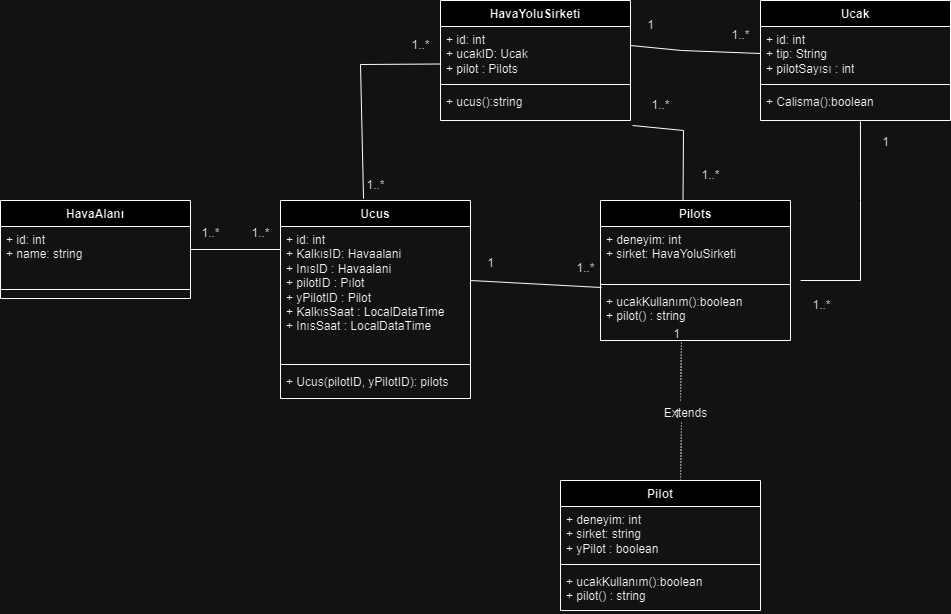

The diagram above was exported from draw.io. Its source (the exported page's mxGraphModel, read from the mxfile embedded in the PNG):
<mxGraphModel dx="1434" dy="758" grid="1" gridSize="10" guides="1" tooltips="1" connect="1" arrows="1" fold="1" page="1" pageScale="1" pageWidth="827" pageHeight="1169" math="0" shadow="0">
  <root>
    <mxCell id="0" />
    <mxCell id="1" parent="0" />
    <mxCell id="Iu7kBV_Y9KcYV4q4U3Mq-3" value="Ucus" style="swimlane;fontStyle=1;align=center;verticalAlign=top;childLayout=stackLayout;horizontal=1;startSize=26;horizontalStack=0;resizeParent=1;resizeParentMax=0;resizeLast=0;collapsible=1;marginBottom=0;whiteSpace=wrap;html=1;" vertex="1" parent="1">
      <mxGeometry x="280" y="280" width="190" height="198" as="geometry" />
    </mxCell>
    <mxCell id="Iu7kBV_Y9KcYV4q4U3Mq-4" value="+ id: int&lt;br&gt;+ KalkısID: Havaalani&lt;br&gt;+ InısID : Havaalani&lt;br&gt;+ pilotID : Pılot&lt;br&gt;+ yPilotID : Pilot&lt;br&gt;+ KalkısSaat : LocalDataTime&lt;br&gt;+ InısSaat : LocalDataTime" style="text;strokeColor=none;fillColor=none;align=left;verticalAlign=top;spacingLeft=4;spacingRight=4;overflow=hidden;rotatable=0;points=[[0,0.5],[1,0.5]];portConstraint=eastwest;whiteSpace=wrap;html=1;" vertex="1" parent="Iu7kBV_Y9KcYV4q4U3Mq-3">
      <mxGeometry y="26" width="190" height="134" as="geometry" />
    </mxCell>
    <mxCell id="Iu7kBV_Y9KcYV4q4U3Mq-5" value="" style="line;strokeWidth=1;fillColor=none;align=left;verticalAlign=middle;spacingTop=-1;spacingLeft=3;spacingRight=3;rotatable=0;labelPosition=right;points=[];portConstraint=eastwest;strokeColor=inherit;" vertex="1" parent="Iu7kBV_Y9KcYV4q4U3Mq-3">
      <mxGeometry y="160" width="190" height="8" as="geometry" />
    </mxCell>
    <mxCell id="Iu7kBV_Y9KcYV4q4U3Mq-6" value="+ Ucus(pilotID, yPilotID): pilots" style="text;strokeColor=none;fillColor=none;align=left;verticalAlign=top;spacingLeft=4;spacingRight=4;overflow=hidden;rotatable=0;points=[[0,0.5],[1,0.5]];portConstraint=eastwest;whiteSpace=wrap;html=1;" vertex="1" parent="Iu7kBV_Y9KcYV4q4U3Mq-3">
      <mxGeometry y="168" width="190" height="30" as="geometry" />
    </mxCell>
    <mxCell id="Iu7kBV_Y9KcYV4q4U3Mq-10" value="HavaAlanı" style="swimlane;fontStyle=1;align=center;verticalAlign=top;childLayout=stackLayout;horizontal=1;startSize=26;horizontalStack=0;resizeParent=1;resizeParentMax=0;resizeLast=0;collapsible=1;marginBottom=0;whiteSpace=wrap;html=1;" vertex="1" parent="1">
      <mxGeometry y="280" width="190" height="98" as="geometry" />
    </mxCell>
    <mxCell id="Iu7kBV_Y9KcYV4q4U3Mq-11" value="+ id: int&lt;br&gt;+ name: string" style="text;strokeColor=none;fillColor=none;align=left;verticalAlign=top;spacingLeft=4;spacingRight=4;overflow=hidden;rotatable=0;points=[[0,0.5],[1,0.5]];portConstraint=eastwest;whiteSpace=wrap;html=1;" vertex="1" parent="Iu7kBV_Y9KcYV4q4U3Mq-10">
      <mxGeometry y="26" width="190" height="54" as="geometry" />
    </mxCell>
    <mxCell id="Iu7kBV_Y9KcYV4q4U3Mq-12" value="" style="line;strokeWidth=1;fillColor=none;align=left;verticalAlign=middle;spacingTop=-1;spacingLeft=3;spacingRight=3;rotatable=0;labelPosition=right;points=[];portConstraint=eastwest;strokeColor=inherit;" vertex="1" parent="Iu7kBV_Y9KcYV4q4U3Mq-10">
      <mxGeometry y="80" width="190" height="18" as="geometry" />
    </mxCell>
    <mxCell id="Iu7kBV_Y9KcYV4q4U3Mq-14" value="" style="line;strokeWidth=1;fillColor=none;align=left;verticalAlign=middle;spacingTop=-1;spacingLeft=3;spacingRight=3;rotatable=0;labelPosition=right;points=[];portConstraint=eastwest;strokeColor=inherit;" vertex="1" parent="1">
      <mxGeometry x="190" y="325" width="90" height="8" as="geometry" />
    </mxCell>
    <mxCell id="Iu7kBV_Y9KcYV4q4U3Mq-15" value="1..*" style="text;html=1;align=center;verticalAlign=middle;resizable=0;points=[];autosize=1;strokeColor=none;fillColor=none;" vertex="1" parent="1">
      <mxGeometry x="190" y="298" width="40" height="30" as="geometry" />
    </mxCell>
    <mxCell id="Iu7kBV_Y9KcYV4q4U3Mq-16" value="1..*" style="text;html=1;align=center;verticalAlign=middle;resizable=0;points=[];autosize=1;strokeColor=none;fillColor=none;" vertex="1" parent="1">
      <mxGeometry x="240" y="298" width="40" height="30" as="geometry" />
    </mxCell>
    <mxCell id="Iu7kBV_Y9KcYV4q4U3Mq-17" value="Pilots" style="swimlane;fontStyle=1;align=center;verticalAlign=top;childLayout=stackLayout;horizontal=1;startSize=26;horizontalStack=0;resizeParent=1;resizeParentMax=0;resizeLast=0;collapsible=1;marginBottom=0;whiteSpace=wrap;html=1;" vertex="1" parent="1">
      <mxGeometry x="600" y="280" width="190" height="140" as="geometry" />
    </mxCell>
    <mxCell id="Iu7kBV_Y9KcYV4q4U3Mq-18" value="+ deneyim: int&lt;br&gt;+ sirket: HavaYoluSirketi" style="text;strokeColor=none;fillColor=none;align=left;verticalAlign=top;spacingLeft=4;spacingRight=4;overflow=hidden;rotatable=0;points=[[0,0.5],[1,0.5]];portConstraint=eastwest;whiteSpace=wrap;html=1;" vertex="1" parent="Iu7kBV_Y9KcYV4q4U3Mq-17">
      <mxGeometry y="26" width="190" height="54" as="geometry" />
    </mxCell>
    <mxCell id="Iu7kBV_Y9KcYV4q4U3Mq-19" value="" style="line;strokeWidth=1;fillColor=none;align=left;verticalAlign=middle;spacingTop=-1;spacingLeft=3;spacingRight=3;rotatable=0;labelPosition=right;points=[];portConstraint=eastwest;strokeColor=inherit;" vertex="1" parent="Iu7kBV_Y9KcYV4q4U3Mq-17">
      <mxGeometry y="80" width="190" height="8" as="geometry" />
    </mxCell>
    <mxCell id="Iu7kBV_Y9KcYV4q4U3Mq-20" value="+ ucakKullanım():boolean&lt;br&gt;+ pilot() : string" style="text;strokeColor=none;fillColor=none;align=left;verticalAlign=top;spacingLeft=4;spacingRight=4;overflow=hidden;rotatable=0;points=[[0,0.5],[1,0.5]];portConstraint=eastwest;whiteSpace=wrap;html=1;" vertex="1" parent="Iu7kBV_Y9KcYV4q4U3Mq-17">
      <mxGeometry y="88" width="190" height="52" as="geometry" />
    </mxCell>
    <mxCell id="Iu7kBV_Y9KcYV4q4U3Mq-21" value="Pilot" style="swimlane;fontStyle=1;align=center;verticalAlign=top;childLayout=stackLayout;horizontal=1;startSize=26;horizontalStack=0;resizeParent=1;resizeParentMax=0;resizeLast=0;collapsible=1;marginBottom=0;whiteSpace=wrap;html=1;" vertex="1" parent="1">
      <mxGeometry x="560" y="560" width="200" height="130" as="geometry" />
    </mxCell>
    <mxCell id="Iu7kBV_Y9KcYV4q4U3Mq-22" value="+ deneyim: int&lt;br&gt;+ sirket: string&lt;br&gt;+ yPilot : boolean" style="text;strokeColor=none;fillColor=none;align=left;verticalAlign=top;spacingLeft=4;spacingRight=4;overflow=hidden;rotatable=0;points=[[0,0.5],[1,0.5]];portConstraint=eastwest;whiteSpace=wrap;html=1;" vertex="1" parent="Iu7kBV_Y9KcYV4q4U3Mq-21">
      <mxGeometry y="26" width="200" height="54" as="geometry" />
    </mxCell>
    <mxCell id="Iu7kBV_Y9KcYV4q4U3Mq-23" value="" style="line;strokeWidth=1;fillColor=none;align=left;verticalAlign=middle;spacingTop=-1;spacingLeft=3;spacingRight=3;rotatable=0;labelPosition=right;points=[];portConstraint=eastwest;strokeColor=inherit;" vertex="1" parent="Iu7kBV_Y9KcYV4q4U3Mq-21">
      <mxGeometry y="80" width="200" height="8" as="geometry" />
    </mxCell>
    <mxCell id="Iu7kBV_Y9KcYV4q4U3Mq-24" value="+ ucakKullanım():boolean&lt;br style=&quot;border-color: var(--border-color);&quot;&gt;+ pilot() : string" style="text;strokeColor=none;fillColor=none;align=left;verticalAlign=top;spacingLeft=4;spacingRight=4;overflow=hidden;rotatable=0;points=[[0,0.5],[1,0.5]];portConstraint=eastwest;whiteSpace=wrap;html=1;" vertex="1" parent="Iu7kBV_Y9KcYV4q4U3Mq-21">
      <mxGeometry y="88" width="200" height="42" as="geometry" />
    </mxCell>
    <mxCell id="Iu7kBV_Y9KcYV4q4U3Mq-34" value="" style="endArrow=none;html=1;rounded=0;dashed=1;dashPattern=1 2;entryX=0.426;entryY=1.038;entryDx=0;entryDy=0;entryPerimeter=0;" edge="1" parent="1" target="Iu7kBV_Y9KcYV4q4U3Mq-20">
      <mxGeometry relative="1" as="geometry">
        <mxPoint x="680" y="480" as="sourcePoint" />
        <mxPoint x="730" y="500" as="targetPoint" />
      </mxGeometry>
    </mxCell>
    <mxCell id="Iu7kBV_Y9KcYV4q4U3Mq-35" value="1" style="resizable=0;html=1;whiteSpace=wrap;align=right;verticalAlign=bottom;" connectable="0" vertex="1" parent="Iu7kBV_Y9KcYV4q4U3Mq-34">
      <mxGeometry x="1" relative="1" as="geometry" />
    </mxCell>
    <mxCell id="Iu7kBV_Y9KcYV4q4U3Mq-36" value="Extends" style="text;html=1;align=center;verticalAlign=middle;resizable=0;points=[];autosize=1;strokeColor=none;fillColor=none;" vertex="1" parent="1">
      <mxGeometry x="650" y="478" width="70" height="30" as="geometry" />
    </mxCell>
    <mxCell id="Iu7kBV_Y9KcYV4q4U3Mq-39" value="" style="endArrow=none;html=1;rounded=0;dashed=1;dashPattern=1 2;entryX=0.426;entryY=1.038;entryDx=0;entryDy=0;entryPerimeter=0;" edge="1" parent="1">
      <mxGeometry relative="1" as="geometry">
        <mxPoint x="680" y="560" as="sourcePoint" />
        <mxPoint x="681" y="502" as="targetPoint" />
      </mxGeometry>
    </mxCell>
    <mxCell id="Iu7kBV_Y9KcYV4q4U3Mq-40" value="1" style="resizable=0;html=1;whiteSpace=wrap;align=right;verticalAlign=bottom;" connectable="0" vertex="1" parent="Iu7kBV_Y9KcYV4q4U3Mq-39">
      <mxGeometry x="1" relative="1" as="geometry" />
    </mxCell>
    <mxCell id="Iu7kBV_Y9KcYV4q4U3Mq-41" value="HavaYoluSirketi" style="swimlane;fontStyle=1;align=center;verticalAlign=top;childLayout=stackLayout;horizontal=1;startSize=26;horizontalStack=0;resizeParent=1;resizeParentMax=0;resizeLast=0;collapsible=1;marginBottom=0;whiteSpace=wrap;html=1;" vertex="1" parent="1">
      <mxGeometry x="440" y="80" width="190" height="120" as="geometry" />
    </mxCell>
    <mxCell id="Iu7kBV_Y9KcYV4q4U3Mq-42" value="+ id: int&lt;br&gt;+ ucakID: Ucak&lt;br&gt;+ pilot : Pilots" style="text;strokeColor=none;fillColor=none;align=left;verticalAlign=top;spacingLeft=4;spacingRight=4;overflow=hidden;rotatable=0;points=[[0,0.5],[1,0.5]];portConstraint=eastwest;whiteSpace=wrap;html=1;" vertex="1" parent="Iu7kBV_Y9KcYV4q4U3Mq-41">
      <mxGeometry y="26" width="190" height="54" as="geometry" />
    </mxCell>
    <mxCell id="Iu7kBV_Y9KcYV4q4U3Mq-43" value="" style="line;strokeWidth=1;fillColor=none;align=left;verticalAlign=middle;spacingTop=-1;spacingLeft=3;spacingRight=3;rotatable=0;labelPosition=right;points=[];portConstraint=eastwest;strokeColor=inherit;" vertex="1" parent="Iu7kBV_Y9KcYV4q4U3Mq-41">
      <mxGeometry y="80" width="190" height="8" as="geometry" />
    </mxCell>
    <mxCell id="Iu7kBV_Y9KcYV4q4U3Mq-44" value="+ ucus():string" style="text;strokeColor=none;fillColor=none;align=left;verticalAlign=top;spacingLeft=4;spacingRight=4;overflow=hidden;rotatable=0;points=[[0,0.5],[1,0.5]];portConstraint=eastwest;whiteSpace=wrap;html=1;" vertex="1" parent="Iu7kBV_Y9KcYV4q4U3Mq-41">
      <mxGeometry y="88" width="190" height="32" as="geometry" />
    </mxCell>
    <mxCell id="Iu7kBV_Y9KcYV4q4U3Mq-46" value="Ucak" style="swimlane;fontStyle=1;align=center;verticalAlign=top;childLayout=stackLayout;horizontal=1;startSize=26;horizontalStack=0;resizeParent=1;resizeParentMax=0;resizeLast=0;collapsible=1;marginBottom=0;whiteSpace=wrap;html=1;" vertex="1" parent="1">
      <mxGeometry x="760" y="80" width="190" height="120" as="geometry" />
    </mxCell>
    <mxCell id="Iu7kBV_Y9KcYV4q4U3Mq-47" value="+ id: int&lt;br&gt;+ tip: String&lt;br&gt;+ pilotSayısı : int" style="text;strokeColor=none;fillColor=none;align=left;verticalAlign=top;spacingLeft=4;spacingRight=4;overflow=hidden;rotatable=0;points=[[0,0.5],[1,0.5]];portConstraint=eastwest;whiteSpace=wrap;html=1;" vertex="1" parent="Iu7kBV_Y9KcYV4q4U3Mq-46">
      <mxGeometry y="26" width="190" height="54" as="geometry" />
    </mxCell>
    <mxCell id="Iu7kBV_Y9KcYV4q4U3Mq-48" value="" style="line;strokeWidth=1;fillColor=none;align=left;verticalAlign=middle;spacingTop=-1;spacingLeft=3;spacingRight=3;rotatable=0;labelPosition=right;points=[];portConstraint=eastwest;strokeColor=inherit;" vertex="1" parent="Iu7kBV_Y9KcYV4q4U3Mq-46">
      <mxGeometry y="80" width="190" height="8" as="geometry" />
    </mxCell>
    <mxCell id="Iu7kBV_Y9KcYV4q4U3Mq-49" value="+ Calisma():boolean" style="text;strokeColor=none;fillColor=none;align=left;verticalAlign=top;spacingLeft=4;spacingRight=4;overflow=hidden;rotatable=0;points=[[0,0.5],[1,0.5]];portConstraint=eastwest;whiteSpace=wrap;html=1;" vertex="1" parent="Iu7kBV_Y9KcYV4q4U3Mq-46">
      <mxGeometry y="88" width="190" height="32" as="geometry" />
    </mxCell>
    <mxCell id="Iu7kBV_Y9KcYV4q4U3Mq-54" value="" style="endArrow=none;html=1;rounded=0;entryX=0.005;entryY=-0.019;entryDx=0;entryDy=0;entryPerimeter=0;" edge="1" parent="1" target="Iu7kBV_Y9KcYV4q4U3Mq-20">
      <mxGeometry relative="1" as="geometry">
        <mxPoint x="470" y="360" as="sourcePoint" />
        <mxPoint x="630" y="360" as="targetPoint" />
      </mxGeometry>
    </mxCell>
    <mxCell id="Iu7kBV_Y9KcYV4q4U3Mq-55" value="1" style="text;html=1;align=center;verticalAlign=middle;resizable=0;points=[];autosize=1;strokeColor=none;fillColor=none;" vertex="1" parent="1">
      <mxGeometry x="475" y="328" width="30" height="30" as="geometry" />
    </mxCell>
    <mxCell id="Iu7kBV_Y9KcYV4q4U3Mq-56" value="1..*" style="text;html=1;align=center;verticalAlign=middle;resizable=0;points=[];autosize=1;strokeColor=none;fillColor=none;" vertex="1" parent="1">
      <mxGeometry x="565" y="333" width="40" height="30" as="geometry" />
    </mxCell>
    <mxCell id="Iu7kBV_Y9KcYV4q4U3Mq-57" value="" style="endArrow=none;html=1;rounded=0;entryX=0.005;entryY=-0.019;entryDx=0;entryDy=0;entryPerimeter=0;exitX=0.437;exitY=-0.01;exitDx=0;exitDy=0;exitPerimeter=0;" edge="1" parent="1" source="Iu7kBV_Y9KcYV4q4U3Mq-3">
      <mxGeometry relative="1" as="geometry">
        <mxPoint x="309.5" y="136.5" as="sourcePoint" />
        <mxPoint x="440.5" y="143.5" as="targetPoint" />
        <Array as="points">
          <mxPoint x="360" y="144" />
        </Array>
      </mxGeometry>
    </mxCell>
    <mxCell id="Iu7kBV_Y9KcYV4q4U3Mq-58" value="1..*" style="text;html=1;align=center;verticalAlign=middle;resizable=0;points=[];autosize=1;strokeColor=none;fillColor=none;" vertex="1" parent="1">
      <mxGeometry x="355" y="250" width="40" height="30" as="geometry" />
    </mxCell>
    <mxCell id="Iu7kBV_Y9KcYV4q4U3Mq-59" value="1..*" style="text;html=1;align=center;verticalAlign=middle;resizable=0;points=[];autosize=1;strokeColor=none;fillColor=none;" vertex="1" parent="1">
      <mxGeometry x="400" y="110" width="40" height="30" as="geometry" />
    </mxCell>
    <mxCell id="Iu7kBV_Y9KcYV4q4U3Mq-60" value="" style="endArrow=none;html=1;rounded=0;entryX=1.011;entryY=1.156;entryDx=0;entryDy=0;entryPerimeter=0;exitX=0.437;exitY=-0.01;exitDx=0;exitDy=0;exitPerimeter=0;" edge="1" parent="1" target="Iu7kBV_Y9KcYV4q4U3Mq-44">
      <mxGeometry relative="1" as="geometry">
        <mxPoint x="682.5" y="280" as="sourcePoint" />
        <mxPoint x="760" y="145.5" as="targetPoint" />
        <Array as="points">
          <mxPoint x="683" y="210" />
        </Array>
      </mxGeometry>
    </mxCell>
    <mxCell id="Iu7kBV_Y9KcYV4q4U3Mq-61" value="1..*" style="text;html=1;align=center;verticalAlign=middle;resizable=0;points=[];autosize=1;strokeColor=none;fillColor=none;" vertex="1" parent="1">
      <mxGeometry x="640" y="170" width="40" height="30" as="geometry" />
    </mxCell>
    <mxCell id="Iu7kBV_Y9KcYV4q4U3Mq-62" value="1..*" style="text;html=1;align=center;verticalAlign=middle;resizable=0;points=[];autosize=1;strokeColor=none;fillColor=none;" vertex="1" parent="1">
      <mxGeometry x="690" y="240" width="40" height="30" as="geometry" />
    </mxCell>
    <mxCell id="Iu7kBV_Y9KcYV4q4U3Mq-63" value="" style="endArrow=none;html=1;rounded=0;entryX=1.011;entryY=1.156;entryDx=0;entryDy=0;entryPerimeter=0;exitX=0;exitY=0.5;exitDx=0;exitDy=0;" edge="1" parent="1" source="Iu7kBV_Y9KcYV4q4U3Mq-47">
      <mxGeometry relative="1" as="geometry">
        <mxPoint x="680.5" y="200" as="sourcePoint" />
        <mxPoint x="630" y="125" as="targetPoint" />
        <Array as="points">
          <mxPoint x="681" y="130" />
        </Array>
      </mxGeometry>
    </mxCell>
    <mxCell id="Iu7kBV_Y9KcYV4q4U3Mq-64" value="1" style="text;html=1;align=center;verticalAlign=middle;resizable=0;points=[];autosize=1;strokeColor=none;fillColor=none;" vertex="1" parent="1">
      <mxGeometry x="635" y="90" width="30" height="30" as="geometry" />
    </mxCell>
    <mxCell id="Iu7kBV_Y9KcYV4q4U3Mq-65" value="1..*" style="text;html=1;align=center;verticalAlign=middle;resizable=0;points=[];autosize=1;strokeColor=none;fillColor=none;" vertex="1" parent="1">
      <mxGeometry x="720" y="100" width="40" height="30" as="geometry" />
    </mxCell>
    <mxCell id="Iu7kBV_Y9KcYV4q4U3Mq-66" value="" style="endArrow=none;html=1;rounded=0;entryX=0.526;entryY=1.031;entryDx=0;entryDy=0;entryPerimeter=0;exitX=1.053;exitY=1;exitDx=0;exitDy=0;exitPerimeter=0;" edge="1" parent="1" source="Iu7kBV_Y9KcYV4q4U3Mq-18" target="Iu7kBV_Y9KcYV4q4U3Mq-49">
      <mxGeometry relative="1" as="geometry">
        <mxPoint x="891.44" y="275" as="sourcePoint" />
        <mxPoint x="840.94" y="200" as="targetPoint" />
        <Array as="points">
          <mxPoint x="860" y="360" />
          <mxPoint x="860" y="280" />
        </Array>
      </mxGeometry>
    </mxCell>
    <mxCell id="Iu7kBV_Y9KcYV4q4U3Mq-67" value="1" style="text;html=1;align=center;verticalAlign=middle;resizable=0;points=[];autosize=1;strokeColor=none;fillColor=none;" vertex="1" parent="1">
      <mxGeometry x="870" y="207.01" width="30" height="30" as="geometry" />
    </mxCell>
    <mxCell id="Iu7kBV_Y9KcYV4q4U3Mq-68" value="1..*" style="text;html=1;align=center;verticalAlign=middle;resizable=0;points=[];autosize=1;strokeColor=none;fillColor=none;" vertex="1" parent="1">
      <mxGeometry x="800.94" y="370" width="40" height="30" as="geometry" />
    </mxCell>
  </root>
</mxGraphModel>